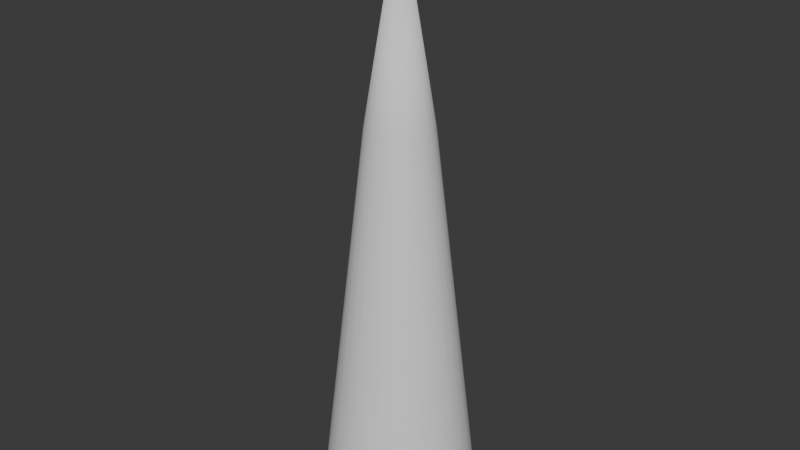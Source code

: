 # Source: InverseCylinderWithTop.blend  (saved by Blender 4.0.36; exported with 4.5.12 LTS)
import bpy
from mathutils import Matrix  # noqa: F401  (used for matrix-valued properties, if any)

bpy.ops.wm.read_factory_settings(use_empty=True)
scene = bpy.context.scene
scene.name = 'Scene'

# ---- collections
col_collection = bpy.data.collections.new('Collection'); scene.collection.children.link(col_collection)

# ---- world
world_world = bpy.data.worlds.new('World'); scene.world = world_world
world_world.use_nodes = True; world_world.node_tree.nodes.clear()
_N = world_world.node_tree.nodes; _L = world_world.node_tree.links
n0 = _N.new('ShaderNodeOutputWorld'); n0.name = 'World Output'; n0.location = (300, 300)
n1 = _N.new('ShaderNodeBackground'); n1.name = 'Background'; n1.location = (10, 300)
n1.inputs[0].default_value = (0.05088, 0.05088, 0.05088, 1.0)
_L.new(n1.outputs[0], n0.inputs[0])
n0.is_active_output = True
world_world.color = (0.05088, 0.05088, 0.05088)
world_world.use_sun_shadow = False
world_world.sun_shadow_jitter_overblur = 0.0

# ---- meshes
me_cylinder = bpy.data.meshes.new('Cylinder')
me_cylinder.from_pydata([(0.0, 1.0, -2.5), (1.311e-09, 0.4171, 2.5), (0.1951, 0.9808, -2.5), (0.08138, 0.4091, 2.5), (0.3827, 0.9239, -2.5), (0.1596, 0.3854, 2.5), (0.5556, 0.8315, -2.5), (0.2318, 0.3468, 2.5), (0.7071, 0.7071, -2.5), (0.295, 0.295, 2.5), (0.8315, 0.5556, -2.5), (0.3468, 0.2318, 2.5), (0.9239, 0.3827, -2.5), (0.3854, 0.1596, 2.5), (0.9808, 0.1951, -2.5), (0.4091, 0.08138, 2.5), (1.0, 0.0, -2.5), (0.4171, 7.641e-09, 2.5), (0.9808, -0.1951, -2.5), (0.4091, -0.08138, 2.5), (0.9239, -0.3827, -2.5), (0.3854, -0.1596, 2.5), (0.8315, -0.5556, -2.5), (0.3468, -0.2318, 2.5), (0.7071, -0.7071, -2.5), (0.295, -0.295, 2.5), (0.5556, -0.8315, -2.5), (0.2318, -0.3468, 2.5), (0.3827, -0.9239, -2.5), (0.1596, -0.3854, 2.5), (0.1951, -0.9808, -2.5), (0.08138, -0.4091, 2.5), (0.0, -1.0, -2.5), (1.311e-09, -0.4171, 2.5), (-0.1951, -0.9808, -2.5), (-0.08138, -0.4091, 2.5), (-0.3827, -0.9239, -2.5), (-0.1596, -0.3854, 2.5), (-0.5556, -0.8315, -2.5), (-0.2318, -0.3468, 2.5), (-0.7071, -0.7071, -2.5), (-0.295, -0.295, 2.5), (-0.8315, -0.5556, -2.5), (-0.3468, -0.2318, 2.5), (-0.9239, -0.3827, -2.5), (-0.3854, -0.1596, 2.5), (-0.9808, -0.1951, -2.5), (-0.4091, -0.08138, 2.5), (-1.0, 0.0, -2.5), (-0.4171, 7.641e-09, 2.5), (-0.9808, 0.1951, -2.5), (-0.4091, 0.08138, 2.5), (-0.9239, 0.3827, -2.5), (-0.3854, 0.1596, 2.5), (-0.8315, 0.5556, -2.5), (-0.3468, 0.2318, 2.5), (-0.7071, 0.7071, -2.5), (-0.295, 0.295, 2.5), (-0.5556, 0.8315, -2.5), (-0.2318, 0.3468, 2.5), (-0.3827, 0.9239, -2.5), (-0.1596, 0.3854, 2.5), (-0.1951, 0.9808, -2.5), (-0.08138, 0.4091, 2.5), (2.328e-09, -2.794e-09, 5.029)], [], [(0, 2, 3, 1), (2, 4, 5, 3), (4, 6, 7, 5), (6, 8, 9, 7), (8, 10, 11, 9), (10, 12, 13, 11), (12, 14, 15, 13), (14, 16, 17, 15), (16, 18, 19, 17), (18, 20, 21, 19), (20, 22, 23, 21), (22, 24, 25, 23), (24, 26, 27, 25), (26, 28, 29, 27), (28, 30, 31, 29), (30, 32, 33, 31), (32, 34, 35, 33), (34, 36, 37, 35), (36, 38, 39, 37), (38, 40, 41, 39), (40, 42, 43, 41), (42, 44, 45, 43), (44, 46, 47, 45), (46, 48, 49, 47), (48, 50, 51, 49), (50, 52, 53, 51), (52, 54, 55, 53), (54, 56, 57, 55), (56, 58, 59, 57), (58, 60, 61, 59), (60, 62, 63, 61), (62, 0, 1, 63), (63, 1, 64), (19, 21, 64), (37, 39, 64), (55, 57, 64), (11, 13, 64), (29, 31, 64), (47, 49, 64), (3, 5, 64), (21, 23, 64), (39, 41, 64), (57, 59, 64), (13, 15, 64), (31, 33, 64), (49, 51, 64), (5, 7, 64), (23, 25, 64), (41, 43, 64), (59, 61, 64), (15, 17, 64), (33, 35, 64), (51, 53, 64), (7, 9, 64), (25, 27, 64), (43, 45, 64), (61, 63, 64), (17, 19, 64), (35, 37, 64), (53, 55, 64), (9, 11, 64), (27, 29, 64), (45, 47, 64), (1, 3, 64)])
me_cylinder.polygons.foreach_set('use_smooth', [True] * 64)
_uv = me_cylinder.uv_layers.new(name='UVMap')
_uv.uv.foreach_set('vector', [0.3246, 0.994, 0.2994, 0.9966, 0.2431, 0.3362, 0.2536, 0.3351, 0.2994, 0.9966, 0.2736, 0.9985, 0.2324, 0.337, 0.2431, 0.3362, 0.2736, 0.9985, 0.2483, 0.9997, 0.2218, 0.3375, 0.2324, 0.337, 0.2483, 0.9997, 0.2244, 1.0, 0.2118, 0.3376, 0.2218, 0.3375, 0.2244, 1.0, 0.2028, 0.9995, 0.2028, 0.3374, 0.2118, 0.3376, 0.5722, 0.9833, 0.5542, 0.9872, 0.4571, 0.3323, 0.4646, 0.3306, 0.5542, 0.9872, 0.5329, 0.9909, 0.4482, 0.3338, 0.4571, 0.3323, 0.5329, 0.9909, 0.5093, 0.994, 0.4383, 0.3351, 0.4482, 0.3338, 0.5093, 0.994, 0.4841, 0.9966, 0.4278, 0.3362, 0.4383, 0.3351, 0.4841, 0.9966, 0.4583, 0.9985, 0.417, 0.337, 0.4278, 0.3362, 0.4583, 0.9985, 0.433, 0.9997, 0.4065, 0.3375, 0.417, 0.337, 0.433, 0.9997, 0.4091, 1.0, 0.3965, 0.3376, 0.4065, 0.3375, 0.4091, 1.0, 0.3875, 0.9995, 0.3875, 0.3374, 0.3965, 0.3376, 0.2028, 0.9803, 0.1849, 0.9846, 0.07712, 0.3313, 0.08461, 0.3295, 0.1849, 0.9846, 0.1637, 0.9885, 0.06828, 0.3329, 0.07712, 0.3313, 0.1637, 0.9885, 0.14, 0.9921, 0.05842, 0.3344, 0.06828, 0.3329, 0.14, 0.9921, 0.1149, 0.9951, 0.04792, 0.3357, 0.05842, 0.3344, 0.1149, 0.9951, 0.08917, 0.9974, 0.0372, 0.3366, 0.04792, 0.3357, 0.08917, 0.9974, 0.06388, 0.999, 0.02665, 0.3373, 0.0372, 0.3366, 0.06388, 0.999, 0.03999, 0.9997, 0.01668, 0.3376, 0.02665, 0.3373, 0.03999, 0.9997, 0.01842, 0.9996, 0.007685, 0.3375, 0.01668, 0.3376, 0.01842, 0.9996, 8.035e-08, 0.9986, 7.188e-09, 0.3371, 0.007685, 0.3375, 0.7389, 0.9872, 0.7176, 0.9909, 0.6329, 0.3338, 0.6417, 0.3323, 0.7176, 0.9909, 0.694, 0.994, 0.623, 0.3351, 0.6329, 0.3338, 0.694, 0.994, 0.6687, 0.9966, 0.6125, 0.3362, 0.623, 0.3351, 0.6687, 0.9966, 0.643, 0.9985, 0.6017, 0.337, 0.6125, 0.3362, 0.643, 0.9985, 0.6177, 0.9997, 0.5912, 0.3375, 0.6017, 0.337, 0.6177, 0.9997, 0.5938, 1.0, 0.5812, 0.3376, 0.5912, 0.3375, 0.5938, 1.0, 0.5722, 0.9995, 0.5722, 0.3374, 0.5812, 0.3376, 0.3875, 0.9833, 0.3695, 0.9872, 0.2724, 0.3323, 0.2799, 0.3306, 0.3695, 0.9872, 0.3482, 0.9909, 0.2635, 0.3338, 0.2724, 0.3323, 0.3482, 0.9909, 0.3246, 0.994, 0.2536, 0.3351, 0.2635, 0.3338, 0.2635, 0.3338, 0.2536, 0.3351, 0.2129, -3.694e-08, 0.4278, 0.3362, 0.417, 0.337, 0.3976, 2.055e-08, 0.0372, 0.3366, 0.02665, 0.3373, 0.01228, 4.419e-08, 0.5912, 0.3375, 0.5812, 0.3376, 0.5823, 1.768e-08, 0.4646, 0.3306, 0.4571, 0.3323, 0.3976, 2.055e-08, 0.07712, 0.3313, 0.06828, 0.3329, 0.01228, 4.419e-08, 0.6329, 0.3338, 0.623, 0.3351, 0.5823, 1.768e-08, 0.2431, 0.3362, 0.2324, 0.337, 0.2129, -3.694e-08, 0.417, 0.337, 0.4065, 0.3375, 0.3976, 2.055e-08, 0.02665, 0.3373, 0.01668, 0.3376, 0.01228, 4.419e-08, 0.5812, 0.3376, 0.5722, 0.3374, 0.5823, 1.768e-08, 0.4571, 0.3323, 0.4482, 0.3338, 0.3976, 2.055e-08, 0.06828, 0.3329, 0.05842, 0.3344, 0.01228, 4.419e-08, 0.623, 0.3351, 0.6125, 0.3362, 0.5823, 1.768e-08, 0.2324, 0.337, 0.2218, 0.3375, 0.2129, -3.694e-08, 0.4065, 0.3375, 0.3965, 0.3376, 0.3976, 2.055e-08, 0.01668, 0.3376, 0.007685, 0.3375, 0.01228, 4.419e-08, 0.2799, 0.3306, 0.2724, 0.3323, 0.2129, -3.694e-08, 0.4482, 0.3338, 0.4383, 0.3351, 0.3976, 2.055e-08, 0.05842, 0.3344, 0.04792, 0.3357, 0.01228, 4.419e-08, 0.6125, 0.3362, 0.6017, 0.337, 0.5823, 1.768e-08, 0.2218, 0.3375, 0.2118, 0.3376, 0.2129, -3.694e-08, 0.3965, 0.3376, 0.3875, 0.3374, 0.3976, 2.055e-08, 0.6493, 0.3306, 0.6417, 0.3323, 0.5823, 1.768e-08, 0.2724, 0.3323, 0.2635, 0.3338, 0.2129, -3.694e-08, 0.4383, 0.3351, 0.4278, 0.3362, 0.3976, 2.055e-08, 0.04792, 0.3357, 0.0372, 0.3366, 0.01228, 4.419e-08, 0.6017, 0.337, 0.5912, 0.3375, 0.5823, 1.768e-08, 0.2118, 0.3376, 0.2028, 0.3374, 0.2129, -3.694e-08, 0.08461, 0.3295, 0.07712, 0.3313, 0.01228, 4.419e-08, 0.6417, 0.3323, 0.6329, 0.3338, 0.5823, 1.768e-08, 0.2536, 0.3351, 0.2431, 0.3362, 0.2129, -3.694e-08])
me_cylinder.update()

# ---- objects
ob_cylinder = bpy.data.objects.new('Cylinder', me_cylinder)

# ---- transforms, parenting, visibility, modifiers, constraints
ob_cylinder.location = (0.0, 0.0, 0.0)

# ---- collection membership
col_collection.objects.link(ob_cylinder)

# ---- scene / render settings (as saved in the file)
scene.frame_start = 1; scene.frame_end = 250; scene.frame_set(1)
scene.render.engine = 'BLENDER_EEVEE_NEXT'
scene.cycles.sampling_pattern = 'TABULATED_SOBOL'
bpy.context.view_layer.update()

# ---- added for rendering (the .blend has no active camera and no usable light): camera, sun
cam_auto = bpy.data.cameras.new('AutoCamera')
cam_auto.lens = 50.0
cam_auto.sensor_width = 36.0
cam_auto.clip_end = 1000.0
ob_auto_camera = bpy.data.objects.new('AutoCamera', cam_auto)
scene.collection.objects.link(ob_auto_camera)
ob_auto_camera.location = (7.44124, -8.92948, 7.21742)
ob_auto_camera.rotation_euler = (1.09748, -7.21219e-08, 0.694738)
scene.camera = ob_auto_camera
light_auto_sun = bpy.data.lights.new('AutoSun', 'SUN')
light_auto_sun.energy = 3.0
light_auto_sun.angle = 0.0523599
ob_auto_sun = bpy.data.objects.new('AutoSun', light_auto_sun)
scene.collection.objects.link(ob_auto_sun)
ob_auto_sun.rotation_euler = (0.872665, 0.174533, 0.523599)
bpy.context.view_layer.update()
